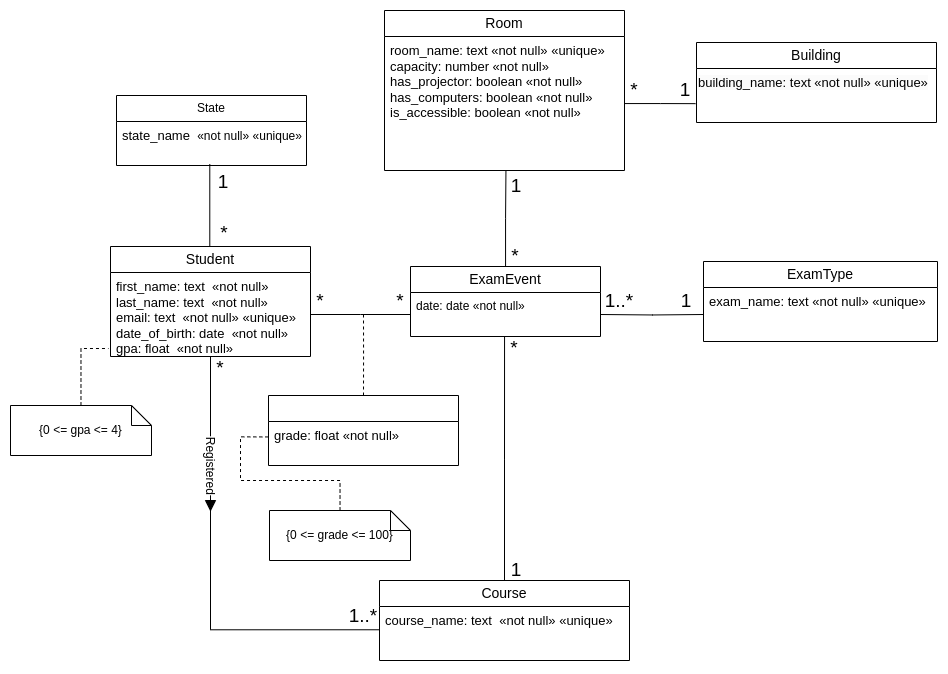

The diagram above was exported from draw.io. Its source (the exported page's mxGraphModel, read from the mxfile embedded in the PNG):
<mxGraphModel dx="1792" dy="540" grid="1" gridSize="10" guides="1" tooltips="1" connect="1" arrows="1" fold="1" page="1" pageScale="1" pageWidth="827" pageHeight="1169" math="0" shadow="0">
  <root>
    <mxCell id="0" />
    <mxCell id="1" parent="0" />
    <mxCell id="3rk1guDVfLXUHfvduNpp-5" value="" style="edgeStyle=orthogonalEdgeStyle;rounded=0;orthogonalLoop=1;jettySize=auto;html=1;entryX=0.491;entryY=0.97;entryDx=0;entryDy=0;entryPerimeter=0;endArrow=none;endFill=0;" edge="1" parent="1" source="DpPaolGIagNUOrvhkcs7-1" target="3rk1guDVfLXUHfvduNpp-4">
      <mxGeometry relative="1" as="geometry">
        <Array as="points">
          <mxPoint x="100" y="354" />
        </Array>
      </mxGeometry>
    </mxCell>
    <mxCell id="DpPaolGIagNUOrvhkcs7-1" value="&lt;font style=&quot;font-size: 14px;&quot;&gt;Student&lt;/font&gt;" style="swimlane;fontStyle=0;childLayout=stackLayout;horizontal=1;startSize=26;fillColor=none;horizontalStack=0;resizeParent=1;resizeParentMax=0;resizeLast=0;collapsible=1;marginBottom=0;whiteSpace=wrap;html=1;" parent="1" vertex="1">
      <mxGeometry y="436" width="200" height="110" as="geometry" />
    </mxCell>
    <mxCell id="DpPaolGIagNUOrvhkcs7-2" value="&lt;font style=&quot;font-size: 13px;&quot;&gt;first_name: text&amp;nbsp; «not null»&lt;br&gt;last_name: text&amp;nbsp; «not null»&lt;br&gt;email: text&amp;nbsp; «not null» «unique»&lt;br&gt;date_of_birth: date&amp;nbsp; «not null»&lt;br&gt;gpa: float&amp;nbsp; «not null»&lt;br&gt;&lt;/font&gt;" style="text;strokeColor=none;fillColor=none;align=left;verticalAlign=top;spacingLeft=4;spacingRight=4;overflow=hidden;rotatable=0;points=[[0,0.5],[1,0.5]];portConstraint=eastwest;whiteSpace=wrap;html=1;" parent="DpPaolGIagNUOrvhkcs7-1" vertex="1">
      <mxGeometry y="26" width="200" height="84" as="geometry" />
    </mxCell>
    <mxCell id="DpPaolGIagNUOrvhkcs7-5" value="&lt;font style=&quot;font-size: 14px;&quot;&gt;Course&lt;/font&gt;" style="swimlane;fontStyle=0;childLayout=stackLayout;horizontal=1;startSize=26;fillColor=none;horizontalStack=0;resizeParent=1;resizeParentMax=0;resizeLast=0;collapsible=1;marginBottom=0;whiteSpace=wrap;html=1;" parent="1" vertex="1">
      <mxGeometry x="269" y="770" width="250" height="80" as="geometry" />
    </mxCell>
    <mxCell id="DpPaolGIagNUOrvhkcs7-6" value="&lt;font style=&quot;font-size: 13px;&quot;&gt;course_name: text&amp;nbsp; «not null» «unique»&lt;/font&gt;" style="text;strokeColor=none;fillColor=none;align=left;verticalAlign=top;spacingLeft=4;spacingRight=4;overflow=hidden;rotatable=0;points=[[0,0.5],[1,0.5]];portConstraint=eastwest;whiteSpace=wrap;html=1;" parent="DpPaolGIagNUOrvhkcs7-5" vertex="1">
      <mxGeometry y="26" width="250" height="54" as="geometry" />
    </mxCell>
    <mxCell id="DpPaolGIagNUOrvhkcs7-13" value="&lt;font style=&quot;font-size: 14px;&quot;&gt;Room&lt;/font&gt;" style="swimlane;fontStyle=0;childLayout=stackLayout;horizontal=1;startSize=26;fillColor=none;horizontalStack=0;resizeParent=1;resizeParentMax=0;resizeLast=0;collapsible=1;marginBottom=0;whiteSpace=wrap;html=1;" parent="1" vertex="1">
      <mxGeometry x="274" y="200" width="240" height="160" as="geometry" />
    </mxCell>
    <mxCell id="DpPaolGIagNUOrvhkcs7-14" value="&lt;font style=&quot;font-size: 13px;&quot;&gt;room_name: text «not null» «unique»&lt;br style=&quot;border-color: var(--border-color);&quot;&gt;capacity: number «not null»&lt;br&gt;has_projector: boolean «not null»&lt;br&gt;has_computers: boolean «not null»&lt;br&gt;is_accessible: boolean «not null»&lt;/font&gt;" style="text;strokeColor=none;fillColor=none;align=left;verticalAlign=top;spacingLeft=4;spacingRight=4;overflow=hidden;rotatable=0;points=[[0,0.5],[1,0.5]];portConstraint=eastwest;whiteSpace=wrap;html=1;" parent="DpPaolGIagNUOrvhkcs7-13" vertex="1">
      <mxGeometry y="26" width="240" height="134" as="geometry" />
    </mxCell>
    <mxCell id="JEZn9pTCmfTSa3yo_p_b-9" value="*" style="text;html=1;strokeColor=none;fillColor=none;align=center;verticalAlign=middle;whiteSpace=wrap;rounded=0;fontSize=19;" parent="1" vertex="1">
      <mxGeometry x="280" y="481" width="20" height="20" as="geometry" />
    </mxCell>
    <mxCell id="JEZn9pTCmfTSa3yo_p_b-34" value="" style="edgeStyle=orthogonalEdgeStyle;rounded=0;orthogonalLoop=1;jettySize=auto;html=1;entryX=0.506;entryY=1.002;entryDx=0;entryDy=0;entryPerimeter=0;endArrow=none;endFill=0;" parent="1" source="JEZn9pTCmfTSa3yo_p_b-17" target="DpPaolGIagNUOrvhkcs7-14" edge="1">
      <mxGeometry relative="1" as="geometry">
        <mxPoint x="400" y="366" as="targetPoint" />
      </mxGeometry>
    </mxCell>
    <mxCell id="JEZn9pTCmfTSa3yo_p_b-17" value="&lt;font style=&quot;font-size: 14px;&quot;&gt;ExamEvent&lt;/font&gt;" style="swimlane;fontStyle=0;childLayout=stackLayout;horizontal=1;startSize=26;fillColor=none;horizontalStack=0;resizeParent=1;resizeParentMax=0;resizeLast=0;collapsible=1;marginBottom=0;whiteSpace=wrap;html=1;" parent="1" vertex="1">
      <mxGeometry x="300" y="456" width="190" height="70" as="geometry" />
    </mxCell>
    <mxCell id="0303-0BlhwOnU2c-FtY8-27" value="date: date «not null»" style="text;strokeColor=none;fillColor=none;align=left;verticalAlign=top;spacingLeft=4;spacingRight=4;overflow=hidden;rotatable=0;points=[[0,0.5],[1,0.5]];portConstraint=eastwest;whiteSpace=wrap;html=1;" parent="JEZn9pTCmfTSa3yo_p_b-17" vertex="1">
      <mxGeometry y="26" width="190" height="44" as="geometry" />
    </mxCell>
    <mxCell id="JEZn9pTCmfTSa3yo_p_b-30" value="*" style="text;html=1;strokeColor=none;fillColor=none;align=center;verticalAlign=middle;whiteSpace=wrap;rounded=0;fontSize=19;" parent="1" vertex="1">
      <mxGeometry x="395" y="436" width="20" height="20" as="geometry" />
    </mxCell>
    <mxCell id="JEZn9pTCmfTSa3yo_p_b-31" value="*" style="text;html=1;strokeColor=none;fillColor=none;align=center;verticalAlign=middle;whiteSpace=wrap;rounded=0;fontSize=19;" parent="1" vertex="1">
      <mxGeometry x="394" y="528" width="20" height="20" as="geometry" />
    </mxCell>
    <mxCell id="JEZn9pTCmfTSa3yo_p_b-32" value="" style="edgeStyle=orthogonalEdgeStyle;rounded=0;orthogonalLoop=1;jettySize=auto;html=1;endArrow=none;endFill=0;" parent="1" source="DpPaolGIagNUOrvhkcs7-2" edge="1">
      <mxGeometry relative="1" as="geometry">
        <mxPoint x="300" y="504" as="targetPoint" />
      </mxGeometry>
    </mxCell>
    <mxCell id="JEZn9pTCmfTSa3yo_p_b-33" value="" style="edgeStyle=orthogonalEdgeStyle;rounded=0;orthogonalLoop=1;jettySize=auto;html=1;endArrow=none;endFill=0;entryX=0.495;entryY=1.005;entryDx=0;entryDy=0;entryPerimeter=0;" parent="1" source="DpPaolGIagNUOrvhkcs7-5" edge="1">
      <mxGeometry relative="1" as="geometry">
        <mxPoint x="394.04999999999995" y="526.22" as="targetPoint" />
      </mxGeometry>
    </mxCell>
    <mxCell id="JEZn9pTCmfTSa3yo_p_b-36" value="*" style="text;html=1;strokeColor=none;fillColor=none;align=center;verticalAlign=middle;whiteSpace=wrap;rounded=0;fontSize=19;" parent="1" vertex="1">
      <mxGeometry x="200" y="481" width="20" height="20" as="geometry" />
    </mxCell>
    <mxCell id="JEZn9pTCmfTSa3yo_p_b-37" value="1" style="text;html=1;strokeColor=none;fillColor=none;align=center;verticalAlign=middle;whiteSpace=wrap;rounded=0;fontSize=19;" parent="1" vertex="1">
      <mxGeometry x="396" y="750" width="20" height="20" as="geometry" />
    </mxCell>
    <mxCell id="JEZn9pTCmfTSa3yo_p_b-39" value="1" style="text;html=1;strokeColor=none;fillColor=none;align=center;verticalAlign=middle;whiteSpace=wrap;rounded=0;fontSize=19;" parent="1" vertex="1">
      <mxGeometry x="396" y="366" width="20" height="20" as="geometry" />
    </mxCell>
    <mxCell id="0303-0BlhwOnU2c-FtY8-6" value="&lt;font style=&quot;font-size: 14px;&quot;&gt;ExamType&lt;/font&gt;" style="swimlane;fontStyle=0;childLayout=stackLayout;horizontal=1;startSize=26;fillColor=none;horizontalStack=0;resizeParent=1;resizeParentMax=0;resizeLast=0;collapsible=1;marginBottom=0;whiteSpace=wrap;html=1;" parent="1" vertex="1">
      <mxGeometry x="593" y="451" width="234" height="80" as="geometry" />
    </mxCell>
    <mxCell id="0303-0BlhwOnU2c-FtY8-7" value="&lt;font style=&quot;font-size: 13px;&quot;&gt;exam_name: text «not null» «unique»&lt;/font&gt;" style="text;strokeColor=none;fillColor=none;align=left;verticalAlign=top;spacingLeft=4;spacingRight=4;overflow=hidden;rotatable=0;points=[[0,0.5],[1,0.5]];portConstraint=eastwest;whiteSpace=wrap;html=1;" parent="0303-0BlhwOnU2c-FtY8-6" vertex="1">
      <mxGeometry y="26" width="234" height="54" as="geometry" />
    </mxCell>
    <mxCell id="0303-0BlhwOnU2c-FtY8-8" value="1..*" style="text;html=1;strokeColor=none;fillColor=none;align=center;verticalAlign=middle;whiteSpace=wrap;rounded=0;fontSize=19;" parent="1" vertex="1">
      <mxGeometry x="499" y="481" width="20" height="20" as="geometry" />
    </mxCell>
    <mxCell id="0303-0BlhwOnU2c-FtY8-9" value="1" style="text;html=1;strokeColor=none;fillColor=none;align=center;verticalAlign=middle;whiteSpace=wrap;rounded=0;fontSize=19;" parent="1" vertex="1">
      <mxGeometry x="566" y="481" width="20" height="20" as="geometry" />
    </mxCell>
    <mxCell id="0303-0BlhwOnU2c-FtY8-10" style="edgeStyle=orthogonalEdgeStyle;rounded=0;orthogonalLoop=1;jettySize=auto;html=1;entryX=0;entryY=0.5;entryDx=0;entryDy=0;endArrow=none;endFill=0;" parent="1" target="0303-0BlhwOnU2c-FtY8-7" edge="1">
      <mxGeometry relative="1" as="geometry">
        <mxPoint x="490" y="504" as="sourcePoint" />
      </mxGeometry>
    </mxCell>
    <mxCell id="0303-0BlhwOnU2c-FtY8-11" style="edgeStyle=orthogonalEdgeStyle;rounded=0;orthogonalLoop=1;jettySize=auto;html=1;entryX=-0.002;entryY=0.431;entryDx=0;entryDy=0;entryPerimeter=0;endArrow=none;endFill=0;" parent="1" source="DpPaolGIagNUOrvhkcs7-1" target="DpPaolGIagNUOrvhkcs7-6" edge="1">
      <mxGeometry relative="1" as="geometry" />
    </mxCell>
    <mxCell id="0303-0BlhwOnU2c-FtY8-14" value="&lt;font style=&quot;font-size: 12px;&quot;&gt;Registered&lt;/font&gt;" style="edgeLabel;html=1;align=center;verticalAlign=middle;resizable=0;points=[];rotation=90;fontSize=12;" parent="0303-0BlhwOnU2c-FtY8-11" vertex="1" connectable="0">
      <mxGeometry x="-0.4858" y="3" relative="1" as="geometry">
        <mxPoint x="-2" y="-5" as="offset" />
      </mxGeometry>
    </mxCell>
    <mxCell id="0303-0BlhwOnU2c-FtY8-12" value="*" style="text;html=1;strokeColor=none;fillColor=none;align=center;verticalAlign=middle;whiteSpace=wrap;rounded=0;fontSize=19;" parent="1" vertex="1">
      <mxGeometry x="100" y="548" width="20" height="20" as="geometry" />
    </mxCell>
    <mxCell id="0303-0BlhwOnU2c-FtY8-13" value="1..*" style="text;html=1;strokeColor=none;fillColor=none;align=center;verticalAlign=middle;whiteSpace=wrap;rounded=0;fontSize=19;" parent="1" vertex="1">
      <mxGeometry x="243" y="796" width="20" height="20" as="geometry" />
    </mxCell>
    <mxCell id="0303-0BlhwOnU2c-FtY8-15" value="" style="triangle;whiteSpace=wrap;html=1;fillStyle=solid;fillColor=#000000;rotation=90;" parent="1" vertex="1">
      <mxGeometry x="95" y="690" width="10" height="10" as="geometry" />
    </mxCell>
    <mxCell id="0303-0BlhwOnU2c-FtY8-26" style="edgeStyle=orthogonalEdgeStyle;rounded=0;orthogonalLoop=1;jettySize=auto;html=1;endArrow=none;endFill=0;dashed=1;exitX=0.5;exitY=0;exitDx=0;exitDy=0;" parent="1" source="0303-0BlhwOnU2c-FtY8-24" edge="1">
      <mxGeometry relative="1" as="geometry">
        <mxPoint x="253" y="504" as="targetPoint" />
        <mxPoint x="253" y="579" as="sourcePoint" />
      </mxGeometry>
    </mxCell>
    <mxCell id="0303-0BlhwOnU2c-FtY8-24" value="" style="swimlane;fontStyle=0;childLayout=stackLayout;horizontal=1;startSize=26;fillColor=none;horizontalStack=0;resizeParent=1;resizeParentMax=0;resizeLast=0;collapsible=1;marginBottom=0;whiteSpace=wrap;html=1;" parent="1" vertex="1">
      <mxGeometry x="158" y="585" width="190" height="70" as="geometry" />
    </mxCell>
    <mxCell id="0303-0BlhwOnU2c-FtY8-25" value="&lt;font style=&quot;font-size: 13px;&quot;&gt;grade: float «not null»&lt;/font&gt;" style="text;strokeColor=none;fillColor=none;align=left;verticalAlign=top;spacingLeft=4;spacingRight=4;overflow=hidden;rotatable=0;points=[[0,0.5],[1,0.5]];portConstraint=eastwest;whiteSpace=wrap;html=1;" parent="0303-0BlhwOnU2c-FtY8-24" vertex="1">
      <mxGeometry y="26" width="190" height="44" as="geometry" />
    </mxCell>
    <mxCell id="0303-0BlhwOnU2c-FtY8-29" value="&lt;font style=&quot;font-size: 14px;&quot;&gt;Building&lt;/font&gt;" style="swimlane;fontStyle=0;childLayout=stackLayout;horizontal=1;startSize=26;fillColor=none;horizontalStack=0;resizeParent=1;resizeParentMax=0;resizeLast=0;collapsible=1;marginBottom=0;whiteSpace=wrap;html=1;" parent="1" vertex="1">
      <mxGeometry x="586" y="232" width="240" height="80" as="geometry" />
    </mxCell>
    <mxCell id="0303-0BlhwOnU2c-FtY8-28" value="&lt;span style=&quot;color: rgb(0, 0, 0); font-family: Helvetica; font-size: 13px; font-style: normal; font-variant-ligatures: normal; font-variant-caps: normal; font-weight: 400; letter-spacing: normal; orphans: 2; text-align: left; text-indent: 0px; text-transform: none; widows: 2; word-spacing: 0px; -webkit-text-stroke-width: 0px; background-color: rgb(251, 251, 251); text-decoration-thickness: initial; text-decoration-style: initial; text-decoration-color: initial; float: none; display: inline !important;&quot;&gt;building_name: text «not null» «unique»&lt;/span&gt;" style="text;whiteSpace=wrap;html=1;" parent="0303-0BlhwOnU2c-FtY8-29" vertex="1">
      <mxGeometry y="26" width="240" height="54" as="geometry" />
    </mxCell>
    <mxCell id="0303-0BlhwOnU2c-FtY8-31" style="edgeStyle=orthogonalEdgeStyle;rounded=0;orthogonalLoop=1;jettySize=auto;html=1;entryX=-0.004;entryY=0.651;entryDx=0;entryDy=0;entryPerimeter=0;endArrow=none;endFill=0;" parent="1" source="DpPaolGIagNUOrvhkcs7-14" target="0303-0BlhwOnU2c-FtY8-28" edge="1">
      <mxGeometry relative="1" as="geometry" />
    </mxCell>
    <mxCell id="0303-0BlhwOnU2c-FtY8-32" value="1" style="text;html=1;strokeColor=none;fillColor=none;align=center;verticalAlign=middle;whiteSpace=wrap;rounded=0;fontSize=19;" parent="1" vertex="1">
      <mxGeometry x="565" y="270" width="20" height="20" as="geometry" />
    </mxCell>
    <mxCell id="0303-0BlhwOnU2c-FtY8-33" value="*" style="text;html=1;strokeColor=none;fillColor=none;align=center;verticalAlign=middle;whiteSpace=wrap;rounded=0;fontSize=19;" parent="1" vertex="1">
      <mxGeometry x="514" y="270" width="20" height="20" as="geometry" />
    </mxCell>
    <mxCell id="3rk1guDVfLXUHfvduNpp-3" value="State" style="swimlane;fontStyle=0;childLayout=stackLayout;horizontal=1;startSize=26;fillColor=none;horizontalStack=0;resizeParent=1;resizeParentMax=0;resizeLast=0;collapsible=1;marginBottom=0;whiteSpace=wrap;html=1;" vertex="1" parent="1">
      <mxGeometry x="6" y="285" width="190" height="70" as="geometry" />
    </mxCell>
    <mxCell id="3rk1guDVfLXUHfvduNpp-4" value="&lt;font style=&quot;font-size: 13px;&quot;&gt;state_name&amp;nbsp;&amp;nbsp;&lt;/font&gt;«not null» «unique»" style="text;strokeColor=none;fillColor=none;align=left;verticalAlign=top;spacingLeft=4;spacingRight=4;overflow=hidden;rotatable=0;points=[[0,0.5],[1,0.5]];portConstraint=eastwest;whiteSpace=wrap;html=1;" vertex="1" parent="3rk1guDVfLXUHfvduNpp-3">
      <mxGeometry y="26" width="190" height="44" as="geometry" />
    </mxCell>
    <mxCell id="3rk1guDVfLXUHfvduNpp-6" value="*" style="text;html=1;strokeColor=none;fillColor=none;align=center;verticalAlign=middle;whiteSpace=wrap;rounded=0;fontSize=19;" vertex="1" parent="1">
      <mxGeometry x="104" y="413" width="20" height="20" as="geometry" />
    </mxCell>
    <mxCell id="3rk1guDVfLXUHfvduNpp-7" value="1" style="text;html=1;strokeColor=none;fillColor=none;align=center;verticalAlign=middle;whiteSpace=wrap;rounded=0;fontSize=19;" vertex="1" parent="1">
      <mxGeometry x="103" y="362" width="20" height="20" as="geometry" />
    </mxCell>
    <mxCell id="3rk1guDVfLXUHfvduNpp-9" value="" style="edgeStyle=orthogonalEdgeStyle;rounded=0;orthogonalLoop=1;jettySize=auto;html=1;endArrow=none;endFill=0;dashed=1;entryX=-0.003;entryY=0.351;entryDx=0;entryDy=0;entryPerimeter=0;" edge="1" parent="1" source="3rk1guDVfLXUHfvduNpp-8" target="0303-0BlhwOnU2c-FtY8-25">
      <mxGeometry relative="1" as="geometry">
        <Array as="points">
          <mxPoint x="229" y="670" />
          <mxPoint x="130" y="670" />
          <mxPoint x="130" y="626" />
        </Array>
      </mxGeometry>
    </mxCell>
    <mxCell id="3rk1guDVfLXUHfvduNpp-8" value="{0 &amp;lt;= grade &amp;lt;= 100}" style="shape=note;size=20;whiteSpace=wrap;html=1;" vertex="1" parent="1">
      <mxGeometry x="159" y="700" width="141" height="50" as="geometry" />
    </mxCell>
    <mxCell id="3rk1guDVfLXUHfvduNpp-11" value="" style="edgeStyle=orthogonalEdgeStyle;rounded=0;orthogonalLoop=1;jettySize=auto;html=1;endArrow=none;endFill=0;dashed=1;entryX=-0.01;entryY=0.905;entryDx=0;entryDy=0;entryPerimeter=0;" edge="1" parent="1" source="3rk1guDVfLXUHfvduNpp-10" target="DpPaolGIagNUOrvhkcs7-2">
      <mxGeometry relative="1" as="geometry" />
    </mxCell>
    <mxCell id="3rk1guDVfLXUHfvduNpp-10" value="{0 &amp;lt;= gpa &amp;lt;= 4}" style="shape=note;size=20;whiteSpace=wrap;html=1;" vertex="1" parent="1">
      <mxGeometry x="-100" y="595" width="141" height="50" as="geometry" />
    </mxCell>
  </root>
</mxGraphModel>